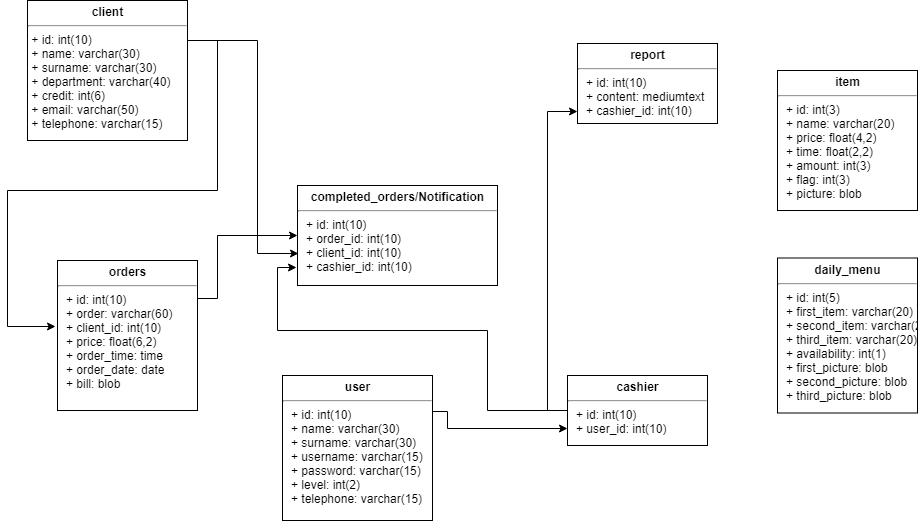

The diagram above was exported from draw.io. Its source (the exported page's mxGraphModel, read from the mxfile embedded in the PNG):
<mxGraphModel dx="1010" dy="533" grid="1" gridSize="10" guides="1" tooltips="1" connect="1" arrows="1" fold="1" page="1" pageScale="1" pageWidth="1100" pageHeight="850" background="#ffffff" math="0" shadow="0">
  <root>
    <mxCell id="0" />
    <mxCell id="1" parent="0" />
    <mxCell id="VaqjyH1pxKXtbpPGaYFA-13" style="edgeStyle=orthogonalEdgeStyle;rounded=0;orthogonalLoop=1;jettySize=auto;html=1;entryX=-0.017;entryY=0.439;entryDx=0;entryDy=0;entryPerimeter=0;" edge="1" parent="1" source="24794b860abc3c2d-1" target="24794b860abc3c2d-16">
      <mxGeometry relative="1" as="geometry">
        <mxPoint x="60" y="400" as="targetPoint" />
        <Array as="points">
          <mxPoint x="270" y="210" />
          <mxPoint x="270" y="360" />
          <mxPoint x="60" y="360" />
          <mxPoint x="60" y="496" />
        </Array>
      </mxGeometry>
    </mxCell>
    <mxCell id="VaqjyH1pxKXtbpPGaYFA-15" value="" style="edgeStyle=orthogonalEdgeStyle;rounded=0;orthogonalLoop=1;jettySize=auto;html=1;entryX=0.004;entryY=0.678;entryDx=0;entryDy=0;entryPerimeter=0;" edge="1" parent="1" source="24794b860abc3c2d-1" target="24794b860abc3c2d-20">
      <mxGeometry relative="1" as="geometry">
        <mxPoint x="320" y="240" as="targetPoint" />
        <Array as="points">
          <mxPoint x="310" y="210" />
          <mxPoint x="310" y="423" />
        </Array>
      </mxGeometry>
    </mxCell>
    <mxCell id="24794b860abc3c2d-1" value="&lt;p style=&quot;margin: 4px 0px 0px ; text-align: center&quot;&gt;&lt;b&gt;client&lt;/b&gt;&lt;/p&gt;&lt;hr&gt;&amp;nbsp;+ id: int(10)&lt;br&gt;&amp;nbsp;+ name: varchar(30)&lt;br&gt;&amp;nbsp;+ surname: varchar(30)&lt;br&gt;&amp;nbsp;+ department: varchar(40)&lt;br&gt;&amp;nbsp;+ credit: int(6)&lt;br&gt;&amp;nbsp;+ email: varchar(50)&lt;br&gt;&amp;nbsp;+ telephone: varchar(15)&lt;br&gt;" style="verticalAlign=top;align=left;overflow=fill;fontSize=12;fontFamily=Helvetica;html=1;rounded=0;shadow=0;comic=0;labelBackgroundColor=none;strokeColor=#000000;strokeWidth=1;fillColor=#ffffff;" parent="1" vertex="1">
      <mxGeometry x="80" y="170" width="160" height="140" as="geometry" />
    </mxCell>
    <mxCell id="VaqjyH1pxKXtbpPGaYFA-16" style="edgeStyle=orthogonalEdgeStyle;rounded=0;orthogonalLoop=1;jettySize=auto;html=1;exitX=1;exitY=0.25;exitDx=0;exitDy=0;entryX=0;entryY=0.5;entryDx=0;entryDy=0;" edge="1" parent="1" source="24794b860abc3c2d-16" target="24794b860abc3c2d-20">
      <mxGeometry relative="1" as="geometry">
        <Array as="points">
          <mxPoint x="270" y="468" />
          <mxPoint x="270" y="405" />
        </Array>
      </mxGeometry>
    </mxCell>
    <mxCell id="24794b860abc3c2d-16" value="&lt;p style=&quot;margin: 4px 0px 0px ; text-align: center&quot;&gt;&lt;b&gt;orders&lt;/b&gt;&lt;/p&gt;&lt;hr&gt;&lt;p style=&quot;margin: 0px ; margin-left: 8px&quot;&gt;+ id: int(10)&lt;/p&gt;&lt;p style=&quot;margin: 0px ; margin-left: 8px&quot;&gt;+ order: varchar(60)&lt;/p&gt;&lt;p style=&quot;margin: 0px ; margin-left: 8px&quot;&gt;+ client_id: int(10)&lt;/p&gt;&lt;p style=&quot;margin: 0px ; margin-left: 8px&quot;&gt;+ price: float(6,2)&lt;/p&gt;&lt;p style=&quot;margin: 0px ; margin-left: 8px&quot;&gt;+ order_time: time&lt;/p&gt;&lt;p style=&quot;margin: 0px ; margin-left: 8px&quot;&gt;+ order_date: date&lt;/p&gt;&lt;p style=&quot;margin: 0px ; margin-left: 8px&quot;&gt;+ bill: blob&lt;/p&gt;" style="verticalAlign=top;align=left;overflow=fill;fontSize=12;fontFamily=Helvetica;html=1;rounded=0;shadow=0;comic=0;labelBackgroundColor=none;strokeColor=#000000;strokeWidth=1;fillColor=#ffffff;" parent="1" vertex="1">
      <mxGeometry x="110" y="430" width="140" height="150" as="geometry" />
    </mxCell>
    <mxCell id="24794b860abc3c2d-20" value="&lt;p style=&quot;margin: 4px 0px 0px ; text-align: center&quot;&gt;&lt;b&gt;completed_orders/Notification&lt;/b&gt;&lt;/p&gt;&lt;hr&gt;&lt;p style=&quot;margin: 0px ; margin-left: 8px&quot;&gt;+ id: int(10)&lt;/p&gt;&lt;p style=&quot;margin: 0px ; margin-left: 8px&quot;&gt;+ order_id: int(10)&lt;/p&gt;&lt;p style=&quot;margin: 0px ; margin-left: 8px&quot;&gt;+ client_id: int(10)&lt;/p&gt;&lt;p style=&quot;margin: 0px ; margin-left: 8px&quot;&gt;+ cashier_id: int(10)&lt;/p&gt;" style="verticalAlign=top;align=left;overflow=fill;fontSize=12;fontFamily=Helvetica;html=1;rounded=0;shadow=0;comic=0;labelBackgroundColor=none;strokeColor=#000000;strokeWidth=1;fillColor=#ffffff;" parent="1" vertex="1">
      <mxGeometry x="350" y="355" width="200" height="100" as="geometry" />
    </mxCell>
    <mxCell id="VaqjyH1pxKXtbpPGaYFA-18" style="edgeStyle=orthogonalEdgeStyle;rounded=0;orthogonalLoop=1;jettySize=auto;html=1;exitX=1;exitY=0.25;exitDx=0;exitDy=0;entryX=0;entryY=0.75;entryDx=0;entryDy=0;" edge="1" parent="1" source="24794b860abc3c2d-23" target="VaqjyH1pxKXtbpPGaYFA-6">
      <mxGeometry relative="1" as="geometry">
        <Array as="points">
          <mxPoint x="500" y="581" />
          <mxPoint x="500" y="598" />
        </Array>
      </mxGeometry>
    </mxCell>
    <mxCell id="24794b860abc3c2d-23" value="&lt;p style=&quot;margin: 4px 0px 0px ; text-align: center&quot;&gt;&lt;b&gt;user&lt;/b&gt;&lt;/p&gt;&lt;hr&gt;&lt;p style=&quot;margin: 0px ; margin-left: 8px&quot;&gt;+ id: int(10)&lt;/p&gt;&lt;p style=&quot;margin: 0px ; margin-left: 8px&quot;&gt;+ name: varchar(30)&lt;/p&gt;&lt;p style=&quot;margin: 0px ; margin-left: 8px&quot;&gt;+ surname: varchar(30)&lt;/p&gt;&lt;p style=&quot;margin: 0px ; margin-left: 8px&quot;&gt;+ username: varchar(15)&lt;/p&gt;&lt;p style=&quot;margin: 0px ; margin-left: 8px&quot;&gt;+ password: varchar(15)&lt;/p&gt;&lt;p style=&quot;margin: 0px ; margin-left: 8px&quot;&gt;+ level: int(2)&lt;/p&gt;&lt;p style=&quot;margin: 0px ; margin-left: 8px&quot;&gt;+ telephone: varchar(15)&lt;/p&gt;" style="verticalAlign=top;align=left;overflow=fill;fontSize=12;fontFamily=Helvetica;html=1;rounded=0;shadow=0;comic=0;labelBackgroundColor=none;strokeColor=#000000;strokeWidth=1;fillColor=#ffffff;" parent="1" vertex="1">
      <mxGeometry x="335" y="545" width="150" height="145" as="geometry" />
    </mxCell>
    <mxCell id="24794b860abc3c2d-24" value="&lt;p style=&quot;margin: 4px 0px 0px ; text-align: center&quot;&gt;&lt;b&gt;daily_menu&lt;/b&gt;&lt;/p&gt;&lt;hr&gt;&lt;p style=&quot;margin: 0px ; margin-left: 8px&quot;&gt;+ id: int(5)&lt;/p&gt;&lt;p style=&quot;margin: 0px ; margin-left: 8px&quot;&gt;+ first_item: varchar(20)&lt;/p&gt;&lt;p style=&quot;margin: 0px ; margin-left: 8px&quot;&gt;+ second_item: varchar(20)&lt;/p&gt;&lt;p style=&quot;margin: 0px ; margin-left: 8px&quot;&gt;+ third_item: varchar(20)&lt;/p&gt;&lt;p style=&quot;margin: 0px ; margin-left: 8px&quot;&gt;+ availability: int(1)&lt;/p&gt;&lt;p style=&quot;margin: 0px ; margin-left: 8px&quot;&gt;+ first_picture: blob&lt;/p&gt;&lt;p style=&quot;margin: 0px ; margin-left: 8px&quot;&gt;+ second_picture: blob&lt;/p&gt;&lt;p style=&quot;margin: 0px ; margin-left: 8px&quot;&gt;+ third_picture: blob&lt;/p&gt;" style="verticalAlign=top;align=left;overflow=fill;fontSize=12;fontFamily=Helvetica;html=1;rounded=0;shadow=0;comic=0;labelBackgroundColor=none;strokeColor=#000000;strokeWidth=1;fillColor=#ffffff;" parent="1" vertex="1">
      <mxGeometry x="830" y="427.5" width="140" height="155" as="geometry" />
    </mxCell>
    <mxCell id="24794b860abc3c2d-26" value="&lt;p style=&quot;margin: 4px 0px 0px ; text-align: center&quot;&gt;&lt;b&gt;item&lt;/b&gt;&lt;/p&gt;&lt;hr&gt;&lt;p style=&quot;margin: 0px ; margin-left: 8px&quot;&gt;+ id: int(3)&lt;/p&gt;&lt;p style=&quot;margin: 0px ; margin-left: 8px&quot;&gt;+ name: varchar(20)&lt;/p&gt;&lt;p style=&quot;margin: 0px ; margin-left: 8px&quot;&gt;+ price: float(4,2)&lt;/p&gt;&lt;p style=&quot;margin: 0px ; margin-left: 8px&quot;&gt;+ time: float(2,2)&lt;/p&gt;&lt;p style=&quot;margin: 0px ; margin-left: 8px&quot;&gt;+ amount: int(3)&lt;/p&gt;&lt;p style=&quot;margin: 0px ; margin-left: 8px&quot;&gt;+ flag: int(3)&lt;/p&gt;&lt;p style=&quot;margin: 0px ; margin-left: 8px&quot;&gt;+ picture: blob&lt;/p&gt;" style="verticalAlign=top;align=left;overflow=fill;fontSize=12;fontFamily=Helvetica;html=1;rounded=0;shadow=0;comic=0;labelBackgroundColor=none;strokeColor=#000000;strokeWidth=1;fillColor=#ffffff;" parent="1" vertex="1">
      <mxGeometry x="830" y="240" width="140" height="140" as="geometry" />
    </mxCell>
    <mxCell id="VaqjyH1pxKXtbpPGaYFA-19" style="edgeStyle=orthogonalEdgeStyle;rounded=0;orthogonalLoop=1;jettySize=auto;html=1;entryX=-0.004;entryY=0.824;entryDx=0;entryDy=0;entryPerimeter=0;exitX=0;exitY=0.5;exitDx=0;exitDy=0;" edge="1" parent="1" source="VaqjyH1pxKXtbpPGaYFA-6" target="24794b860abc3c2d-20">
      <mxGeometry relative="1" as="geometry">
        <mxPoint x="570" y="280" as="sourcePoint" />
        <Array as="points">
          <mxPoint x="540" y="580" />
          <mxPoint x="540" y="500" />
          <mxPoint x="330" y="500" />
          <mxPoint x="330" y="437" />
        </Array>
      </mxGeometry>
    </mxCell>
    <mxCell id="VaqjyH1pxKXtbpPGaYFA-20" style="edgeStyle=orthogonalEdgeStyle;rounded=0;orthogonalLoop=1;jettySize=auto;html=1;exitX=0;exitY=0.5;exitDx=0;exitDy=0;entryX=0.003;entryY=0.853;entryDx=0;entryDy=0;entryPerimeter=0;" edge="1" parent="1" source="VaqjyH1pxKXtbpPGaYFA-6" target="VaqjyH1pxKXtbpPGaYFA-7">
      <mxGeometry relative="1" as="geometry" />
    </mxCell>
    <mxCell id="VaqjyH1pxKXtbpPGaYFA-6" value="&lt;p style=&quot;margin: 4px 0px 0px ; text-align: center&quot;&gt;&lt;b&gt;cashier&lt;/b&gt;&lt;/p&gt;&lt;hr&gt;&lt;p style=&quot;margin: 0px ; margin-left: 8px&quot;&gt;+ id: int(10)&lt;/p&gt;&lt;p style=&quot;margin: 0px ; margin-left: 8px&quot;&gt;+ user_id: int(10)&lt;/p&gt;" style="verticalAlign=top;align=left;overflow=fill;fontSize=12;fontFamily=Helvetica;html=1;rounded=0;shadow=0;comic=0;labelBackgroundColor=none;strokeColor=#000000;strokeWidth=1;fillColor=#ffffff;" vertex="1" parent="1">
      <mxGeometry x="620" y="545" width="140" height="70" as="geometry" />
    </mxCell>
    <mxCell id="VaqjyH1pxKXtbpPGaYFA-7" value="&lt;p style=&quot;margin: 4px 0px 0px ; text-align: center&quot;&gt;&lt;b&gt;report&lt;/b&gt;&lt;/p&gt;&lt;hr&gt;&lt;p style=&quot;margin: 0px ; margin-left: 8px&quot;&gt;+ id: int(10)&lt;/p&gt;&lt;p style=&quot;margin: 0px ; margin-left: 8px&quot;&gt;+ content: mediumtext&lt;/p&gt;&lt;p style=&quot;margin: 0px ; margin-left: 8px&quot;&gt;+ cashier_id: int(10)&lt;/p&gt;" style="verticalAlign=top;align=left;overflow=fill;fontSize=12;fontFamily=Helvetica;html=1;rounded=0;shadow=0;comic=0;labelBackgroundColor=none;strokeColor=#000000;strokeWidth=1;fillColor=#ffffff;" vertex="1" parent="1">
      <mxGeometry x="630" y="213" width="140" height="80" as="geometry" />
    </mxCell>
  </root>
</mxGraphModel>